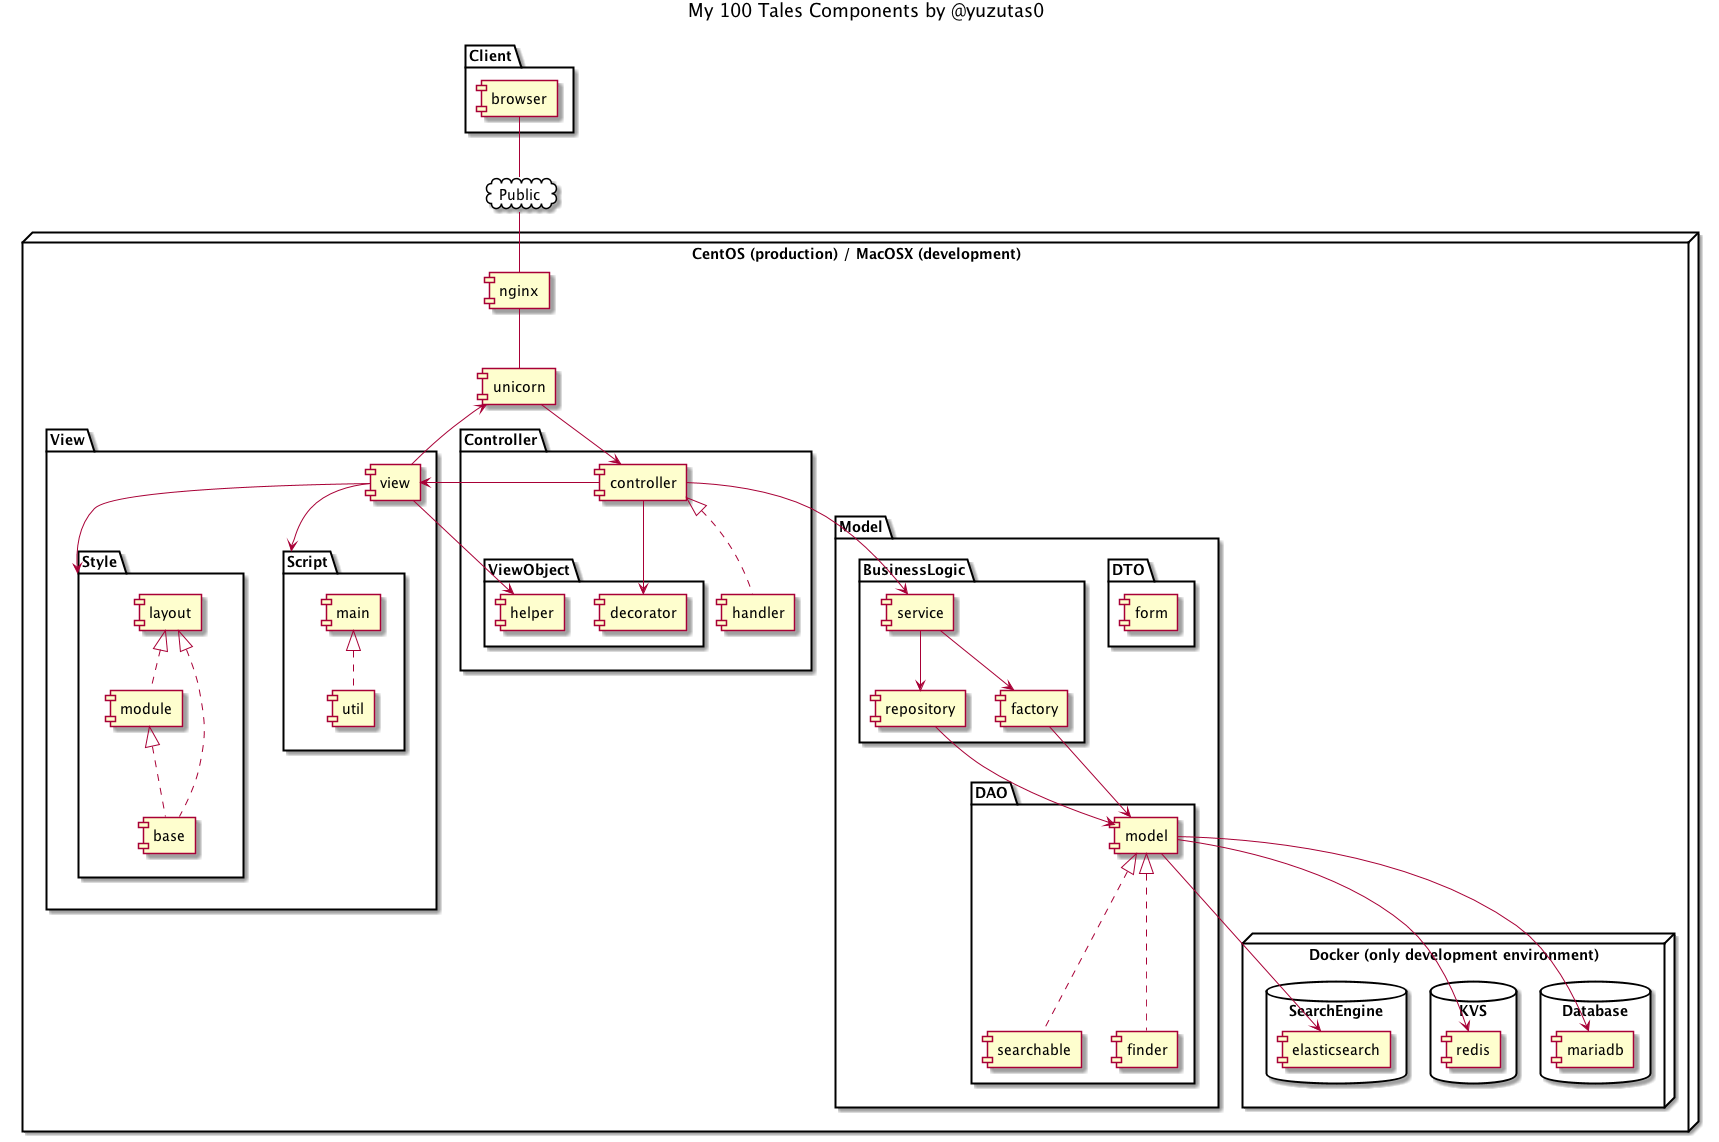

The diagram above was rendered by PlantUML. Its source (embedded in the PNG):
@startuml

title My 100 Tales Components by @yuzutas0

package "Client" {
  [browser]
}

cloud Public {
  browser -- Public
}

node "CentOS (production) / MacOSX (development)" {
  Public -- [nginx]
  nginx -- [unicorn]

  package "View" {
    [view] -> unicorn

    package "Style" {
      view -> Style
      [layout] <|.. [module]
      layout <|.. [base]
      module <|.. base
    }

    package "Script" {
      view -> Script
      [main] <|.. [util]
    }
  }

  package "Controller" {
    unicorn --> [controller]
    controller --> view
    controller <|.. [handler]

    package "ViewObject" {
      view --> [helper]
      controller --> [decorator]
    }
  }

  package "Model" {

    package "DTO" {
      [form]
    }

    package "BusinessLogic" {
      controller --> [service]
      service --> [repository]
      service --> [factory]
    }

    package "DAO" {
      [model]
      model <|.. [searchable]
      model <|.. [finder]
      factory --> model
      repository --> model
    }
  }

  node "Docker (only development environment)" {

    database "Database" {
      model --> [mariadb]
    }

    database "KVS" {
      model --> [redis]
    }

    database "SearchEngine" {
      model --> [elasticsearch]
    }
  }
}

@enduml